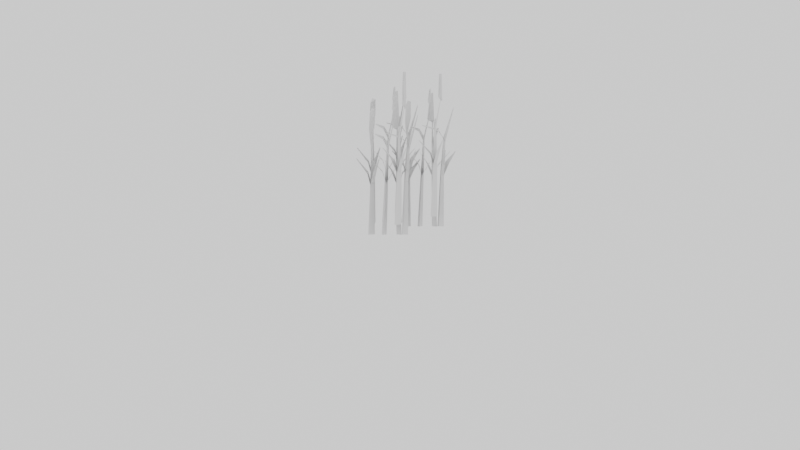 # Source: hex_wheat.blend  (saved by Blender 2.79.0; exported with 4.5.12 LTS)
import bpy
from mathutils import Matrix  # noqa: F401  (used for matrix-valued properties, if any)

bpy.ops.wm.read_factory_settings(use_empty=True)
scene = bpy.context.scene
scene.name = 'Scene'

# ---- collections
col_collection_1 = bpy.data.collections.new('Collection 1'); scene.collection.children.link(col_collection_1)
col_collection_2 = bpy.data.collections.new('Collection 2'); scene.collection.children.link(col_collection_2)
col_collection_2.hide_render = True
col_collection_2.hide_viewport = True
col_collection_6 = bpy.data.collections.new('Collection 6'); scene.collection.children.link(col_collection_6)
col_collection_6.hide_render = True
col_collection_6.hide_viewport = True

# ---- materials (node trees are filled in below, after node groups)
mat_grass = bpy.data.materials.new('grass')
mat_grass.alpha_threshold = 0.0
mat_grass.use_transparent_shadow = False
mat_grass.roughness = 0.5

# ---- material node trees

# ---- world
world_world = bpy.data.worlds.new('World'); scene.world = world_world
world_world.color = (0.89, 0.89, 0.89)
world_world.use_sun_shadow = False
world_world.sun_shadow_jitter_overblur = 0.0
world_world.cycles.sampling_method = 'MANUAL'

# ---- cameras
cam_camera = bpy.data.cameras.new('Camera')
cam_camera.clip_end = 100.0
cam_camera.lens = 100.0
cam_camera.sensor_width = 32.0
cam_camera.sensor_height = 18.0
cam_camera.ortho_scale = 7.314
cam_camera.show_safe_areas = True
cam_camera.show_name = True
cam_camera.show_composition_thirds = True
cam_camera.dof.focus_distance = 0.0
cam_camera.dof.aperture_fstop = 128.0

# ---- meshes
me_cube = bpy.data.meshes.new('Cube')
me_cube.from_pydata([(-0.01012, 0.03335, -0.02509), (-0.001919, 0.05002, 0.1148), (-0.01094, 0.04167, 0.1216), (-0.005446, 0.05489, 0.1993), (0.004709, 0.03332, -0.02518), (-0.01074, 0.05052, 0.2095), (0.004723, 0.04809, -0.02586), (-0.005717, 0.0504, 0.2084), (-0.002209, 0.04159, 0.1211), (-0.01784, 0.06951, 0.1527), (-0.02663, 0.06254, 0.1597), (-0.04391, 0.09484, 0.1878), (-0.04551, 0.09333, 0.189), (0.001774, 0.03568, 0.2301), (-0.002719, 0.02882, 0.2398), (0.008312, -0.01515, 0.2522), (0.006732, -0.01653, 0.255), (0.006089, 0.05033, 0.1453), (0.007114, 0.04211, 0.1528), (0.04226, 0.04404, 0.1889), (0.04219, 0.04174, 0.1906), (0.005099, -0.03262, -0.02516), (0.02317, -0.0369, 0.12), (0.01302, -0.02998, 0.1275), (0.02714, -0.03237, 0.2149), (0.008372, -0.04709, -0.02524), (0.0217, -0.02819, 0.2252), (0.02277, -0.04381, -0.02593), (0.02269, -0.03311, 0.2241), (0.01489, -0.0385, 0.1269), (0.03862, -0.01703, 0.1546), (0.02986, -0.01002, 0.1613), (0.0575, 0.01403, 0.1877), (0.05567, 0.01525, 0.1889), (0.01002, -0.0437, 0.2432), (0.002329, -0.04085, 0.2517), (-0.03807, -0.06142, 0.2584), (-0.03977, -0.06018, 0.2609), (0.02526, -0.04464, 0.1484), (0.01747, -0.04747, 0.1554), (0.0272, -0.0813, 0.1889), (0.02495, -0.08175, 0.1906), (-0.07082, -0.0177, -0.02516), (-0.08389, -0.03089, 0.1147), (-0.07269, -0.02584, 0.1215), (-0.0821, -0.03664, 0.1991), (-0.08487, -0.01295, -0.02524), (-0.07569, -0.03418, 0.2084), (-0.08958, -0.02695, -0.02593), (-0.08041, -0.03246, 0.2074), (-0.08094, -0.02299, 0.121), (-0.075, -0.05444, 0.1526), (-0.06445, -0.05062, 0.1596), (-0.05833, -0.08674, 0.1877), (-0.05633, -0.08582, 0.1889), (-0.08284, -0.01613, 0.23), (-0.0764, -0.01105, 0.2398), (-0.07288, 0.03415, 0.2522), (-0.07094, 0.03495, 0.255), (-0.09159, -0.02865, 0.1452), (-0.08994, -0.02052, 0.1527), (-0.1239, -0.01118, 0.1889), (-0.1231, -0.00903, 0.1906), (0.003351, -0.07724, 0.002579), (-0.008235, -0.09343, 0.1481), (0.003026, -0.08849, 0.1556), (-0.005841, -0.1004, 0.2432), (-0.01071, -0.07247, 0.00249), (0.0006171, -0.09805, 0.2536), (-0.01541, -0.08647, 0.001805), (-0.004114, -0.09632, 0.2525), (-0.00523, -0.08563, 0.1551), (0.0003916, -0.1164, 0.1827), (0.01091, -0.1125, 0.1894), (0.01659, -0.1478, 0.2157), (0.01858, -0.1469, 0.2169), (-0.006658, -0.07974, 0.2715), (-0.000263, -0.07456, 0.28), (0.002971, -0.02878, 0.2866), (0.004894, -0.02795, 0.2891), (-0.01608, -0.09088, 0.1765), (-0.01448, -0.08266, 0.1835), (-0.04888, -0.07238, 0.2169), (-0.0481, -0.07021, 0.2186), (-0.03764, -0.02325, -0.02516), (-0.03967, -0.04171, 0.12), (-0.03404, -0.03079, 0.1275), (-0.0347, -0.0451, 0.2149), (-0.0516, -0.02827, -0.02524), (-0.03121, -0.03918, 0.2252), (-0.04658, -0.04216, -0.02593), (-0.03597, -0.04077, 0.2241), (-0.04227, -0.03369, 0.1269), (-0.01806, -0.05462, 0.1546), (-0.01218, -0.04506, 0.1613), (0.01508, -0.06954, 0.1877), (0.01607, -0.06758, 0.1889), (-0.04803, -0.02949, 0.2432), (-0.04615, -0.02151, 0.2517), (-0.0715, 0.01607, 0.2584), (-0.07049, 0.0179, 0.2609), (-0.04709, -0.04474, 0.1484), (-0.05086, -0.03735, 0.1554), (-0.08325, -0.05115, 0.1889), (-0.08396, -0.04897, 0.1906), (-0.006608, 0.05687, 0.2721), (-0.006793, 0.05955, 0.2726), (-0.00971, 0.05821, 0.2736), (0.0503, -0.03063, 0.3138), (0.0504, -0.03053, 0.3075), (0.05026, -0.02943, 0.3147), (-0.08111, -0.03668, 0.2464), (-0.08215, -0.03802, 0.2201), (-0.07807, -0.03782, 0.2473), (0.01187, -0.1057, 0.3329), (0.01131, -0.107, 0.3298), (0.01219, -0.1055, 0.3257), (-0.01312, -0.04947, 0.311), (-0.01335, -0.05049, 0.3061), (-0.01268, -0.04862, 0.3076), (-0.01469, 0.05748, 0.3561), (-0.0081, 0.06126, 0.3584), (-0.006501, 0.05192, 0.3574), (-0.003322, 0.04966, 0.2777), (-0.008825, 0.06636, 0.2815), (-0.02331, 0.0608, 0.2818), (-0.08188, -0.0302, 0.2868), (-0.08736, -0.04976, 0.2703), (-0.07093, -0.03842, 0.2836), (0.01103, -0.1067, 0.3384), (0.00513, -0.1063, 0.3378), (0.01733, -0.09941, 0.3273), (-0.01442, -0.04205, 0.3243), (-0.01487, -0.05113, 0.3273), (-0.02294, -0.04604, 0.3277), (-0.07971, -0.03767, 0.3312), (-0.08496, -0.05514, 0.317), (-0.0704, -0.04561, 0.3278), (0.01249, -0.1381, 0.3984), (0.00797, -0.1336, 0.4013), (0.01549, -0.1352, 0.401), (-0.01363, -0.04243, 0.3636), (-0.01751, -0.05047, 0.363), (-0.01904, -0.04527, 0.3596), (0.09131, 0.07391, -0.001848), (0.09951, 0.09057, 0.138), (0.09049, 0.08222, 0.1448), (0.09598, 0.09545, 0.2225), (0.1061, 0.07387, -0.001934), (0.09069, 0.09108, 0.2328), (0.1061, 0.08864, -0.002619), (0.09571, 0.09095, 0.2316), (0.09922, 0.08214, 0.1443), (0.08359, 0.1101, 0.1759), (0.0748, 0.1031, 0.183), (0.05752, 0.1354, 0.211), (0.05592, 0.1339, 0.2122), (0.1032, 0.07624, 0.2533), (0.09871, 0.06937, 0.2631), (0.1097, 0.0254, 0.2755), (0.1082, 0.02402, 0.2783), (0.1075, 0.09089, 0.1685), (0.1085, 0.08266, 0.1761), (0.1437, 0.08459, 0.2122), (0.1436, 0.0823, 0.2139), (0.1065, 0.007932, -0.001911), (0.1246, 0.003655, 0.1432), (0.1144, 0.01058, 0.1507), (0.1286, 0.008181, 0.2381), (0.1098, -0.006533, -0.001997), (0.1231, 0.01237, 0.2485), (0.1242, -0.00325, -0.002682), (0.1241, 0.007441, 0.2474), (0.1163, 0.002056, 0.1501), (0.1401, 0.02352, 0.1778), (0.1313, 0.03053, 0.1846), (0.1589, 0.05458, 0.211), (0.1571, 0.05581, 0.2122), (0.1114, -0.003144, 0.2665), (0.1038, -0.0002957, 0.2749), (0.06335, -0.02086, 0.2816), (0.06166, -0.01963, 0.2842), (0.1267, -0.004081, 0.1716), (0.1189, -0.006916, 0.1786), (0.1286, -0.04075, 0.2122), (0.1264, -0.04119, 0.2139), (0.03061, 0.02285, -0.001911), (0.01753, 0.009661, 0.1379), (0.02874, 0.01471, 0.1447), (0.01933, 0.003917, 0.2224), (0.01656, 0.0276, -0.001997), (0.02574, 0.006379, 0.2316), (0.01185, 0.0136, -0.002682), (0.02101, 0.008096, 0.2306), (0.02049, 0.01756, 0.1442), (0.02643, -0.01388, 0.1759), (0.03698, -0.01006, 0.1829), (0.0431, -0.04618, 0.211), (0.0451, -0.04526, 0.2122), (0.01859, 0.02443, 0.2533), (0.02503, 0.02951, 0.263), (0.02855, 0.0747, 0.2754), (0.03048, 0.07551, 0.2782), (0.009841, 0.01191, 0.1685), (0.01148, 0.02003, 0.176), (-0.02246, 0.02938, 0.2121), (-0.02166, 0.03153, 0.2138), (0.1048, -0.03668, 0.02582), (0.09319, -0.05287, 0.1714), (0.1045, -0.04794, 0.1789), (0.09559, -0.05985, 0.2665), (0.09072, -0.03192, 0.02574), (0.102, -0.0575, 0.2768), (0.08601, -0.04591, 0.02505), (0.09731, -0.05576, 0.2757), (0.0962, -0.04507, 0.1783), (0.1018, -0.07587, 0.2059), (0.1123, -0.07199, 0.2126), (0.118, -0.1072, 0.2389), (0.12, -0.1063, 0.2401), (0.09477, -0.03918, 0.2948), (0.1012, -0.03401, 0.3032), (0.1044, 0.01177, 0.3098), (0.1063, 0.01261, 0.3124), (0.08535, -0.05032, 0.1997), (0.08695, -0.0421, 0.2067), (0.05255, -0.03183, 0.2401), (0.05333, -0.02966, 0.2418), (0.06379, 0.0173, -0.001911), (0.06175, -0.001158, 0.1432), (0.06738, 0.009767, 0.1507), (0.06673, -0.004539, 0.2381), (0.04983, 0.01228, -0.001997), (0.07022, 0.001374, 0.2485), (0.05485, -0.001608, -0.002682), (0.06545, -0.000219, 0.2474), (0.05915, 0.006866, 0.1501), (0.08336, -0.01406, 0.1778), (0.08925, -0.004508, 0.1846), (0.1165, -0.02899, 0.211), (0.1175, -0.02702, 0.2122), (0.05339, 0.01106, 0.2665), (0.05528, 0.01904, 0.2749), (0.02992, 0.05662, 0.2816), (0.03094, 0.05846, 0.2842), (0.05433, -0.004182, 0.1716), (0.05056, 0.003202, 0.1786), (0.01818, -0.01059, 0.2122), (0.01746, -0.008415, 0.2139), (0.09482, 0.09743, 0.2953), (0.09463, 0.1001, 0.2958), (0.09172, 0.09877, 0.2969), (0.1517, 0.009921, 0.337), (0.1518, 0.01002, 0.3308), (0.1517, 0.01112, 0.3379), (0.02032, 0.003871, 0.2696), (0.01928, 0.002539, 0.2434), (0.02336, 0.002731, 0.2706), (0.1133, -0.06512, 0.3561), (0.1127, -0.06644, 0.3531), (0.1136, -0.0649, 0.3489), (0.08831, -0.008916, 0.3343), (0.08808, -0.009933, 0.3293), (0.08875, -0.008061, 0.3308), (0.08673, 0.09803, 0.3794), (0.09333, 0.1018, 0.3817), (0.09493, 0.09248, 0.3806), (0.0981, 0.09022, 0.3009), (0.0926, 0.1069, 0.3048), (0.07812, 0.1014, 0.305), (0.01955, 0.01035, 0.31), (0.01407, -0.009206, 0.2935), (0.0305, 0.00214, 0.3069), (0.1125, -0.06618, 0.3617), (0.1066, -0.06574, 0.361), (0.1188, -0.05886, 0.3505), (0.08701, -0.001492, 0.3475), (0.08656, -0.01058, 0.3506), (0.07848, -0.005481, 0.351), (0.02171, 0.002882, 0.3544), (0.01646, -0.01458, 0.3402), (0.03103, -0.005058, 0.3511), (0.1139, -0.09752, 0.4216), (0.1094, -0.09308, 0.4245), (0.1169, -0.09464, 0.4243), (0.08779, -0.001878, 0.3869), (0.08392, -0.00991, 0.3863), (0.08239, -0.004716, 0.3828), (-0.009612, 0.1516, 0.008417), (-0.001409, 0.1682, 0.1483), (-0.01043, 0.1599, 0.1551), (-0.004937, 0.1731, 0.2328), (0.005219, 0.1515, 0.008331), (-0.01023, 0.1687, 0.2431), (0.005233, 0.1663, 0.007646), (-0.005207, 0.1686, 0.2419), (-0.001699, 0.1598, 0.1546), (-0.01733, 0.1877, 0.1862), (-0.02612, 0.1808, 0.1932), (-0.0434, 0.2131, 0.2213), (-0.045, 0.2116, 0.2225), (0.002284, 0.1539, 0.2636), (-0.00221, 0.147, 0.2733), (0.008821, 0.1031, 0.2857), (0.007241, 0.1017, 0.2885), (0.006598, 0.1686, 0.1788), (0.007624, 0.1603, 0.1863), (0.04277, 0.1623, 0.2224), (0.0427, 0.16, 0.2241), (0.005608, 0.0856, 0.008353), (0.02368, 0.08132, 0.1535), (0.01353, 0.08824, 0.161), (0.02765, 0.08585, 0.2484), (0.008882, 0.07113, 0.008267), (0.02221, 0.09003, 0.2588), (0.02328, 0.07441, 0.007582), (0.0232, 0.08511, 0.2576), (0.0154, 0.07972, 0.1604), (0.03913, 0.1012, 0.1881), (0.03037, 0.1082, 0.1948), (0.05801, 0.1322, 0.2212), (0.05618, 0.1335, 0.2224), (0.01053, 0.07452, 0.2767), (0.002838, 0.07737, 0.2852), (-0.03756, 0.0568, 0.2919), (-0.03926, 0.05804, 0.2944), (0.02577, 0.07358, 0.1819), (0.01798, 0.07075, 0.1889), (0.02771, 0.03692, 0.2224), (0.02546, 0.03647, 0.2241), (-0.07031, 0.1005, 0.008353), (-0.08338, 0.08733, 0.1482), (-0.07218, 0.09238, 0.155), (-0.08159, 0.08158, 0.2326), (-0.08436, 0.1053, 0.008267), (-0.07518, 0.08404, 0.2419), (-0.08907, 0.09127, 0.007582), (-0.0799, 0.08576, 0.2409), (-0.08043, 0.09523, 0.1545), (-0.07449, 0.06378, 0.1862), (-0.06394, 0.0676, 0.1932), (-0.05782, 0.03148, 0.2212), (-0.05582, 0.0324, 0.2224), (-0.08233, 0.1021, 0.2635), (-0.07589, 0.1072, 0.2733), (-0.07237, 0.1524, 0.2857), (-0.07043, 0.1532, 0.2885), (-0.09108, 0.08957, 0.1787), (-0.08943, 0.0977, 0.1863), (-0.1234, 0.107, 0.2224), (-0.1226, 0.1092, 0.2241), (0.003861, 0.04098, 0.03609), (-0.007725, 0.02479, 0.1816), (0.003536, 0.02973, 0.1891), (-0.005331, 0.01781, 0.2767), (-0.0102, 0.04575, 0.036), (0.001127, 0.02017, 0.2871), (-0.0149, 0.03175, 0.03532), (-0.003604, 0.0219, 0.286), (-0.004721, 0.03259, 0.1886), (0.0009012, 0.001797, 0.2162), (0.01142, 0.005674, 0.2229), (0.0171, -0.02956, 0.2492), (0.01909, -0.02863, 0.2504), (-0.006148, 0.03848, 0.305), (0.0002466, 0.04366, 0.3135), (0.00348, 0.08944, 0.3201), (0.005403, 0.09027, 0.3227), (-0.01557, 0.02734, 0.21), (-0.01397, 0.03556, 0.217), (-0.04837, 0.04584, 0.2504), (-0.04759, 0.04801, 0.2521), (-0.03713, 0.09497, 0.008353), (-0.03916, 0.07651, 0.1535), (-0.03353, 0.08743, 0.161), (-0.03419, 0.07312, 0.2484), (-0.05109, 0.08995, 0.008267), (-0.0307, 0.07904, 0.2588), (-0.04607, 0.07606, 0.007582), (-0.03546, 0.07745, 0.2576), (-0.04176, 0.08453, 0.1604), (-0.01755, 0.0636, 0.1881), (-0.01167, 0.07316, 0.1948), (0.01559, 0.04868, 0.2212), (0.01658, 0.05064, 0.2224), (-0.04752, 0.08873, 0.2767), (-0.04564, 0.09671, 0.2852), (-0.07099, 0.1343, 0.2919), (-0.06998, 0.1361, 0.2944), (-0.04658, 0.07348, 0.1819), (-0.05035, 0.08087, 0.1889), (-0.08274, 0.06707, 0.2224), (-0.08345, 0.06925, 0.2241), (-0.006098, 0.1751, 0.3056), (-0.006283, 0.1778, 0.3061), (-0.009201, 0.1764, 0.3071), (0.05081, 0.08758, 0.3473), (0.05091, 0.08769, 0.341), (0.05077, 0.08879, 0.3482), (-0.0806, 0.08154, 0.2799), (-0.08164, 0.0802, 0.2536), (-0.07756, 0.0804, 0.2808), (0.01238, 0.01255, 0.3664), (0.01182, 0.01122, 0.3634), (0.0127, 0.01276, 0.3592), (-0.01261, 0.06875, 0.3445), (-0.01284, 0.06773, 0.3396), (-0.01217, 0.0696, 0.3411), (-0.01418, 0.1757, 0.3896), (-0.007591, 0.1795, 0.3919), (-0.005992, 0.1701, 0.3909), (-0.002812, 0.1679, 0.3112), (-0.008316, 0.1846, 0.3151), (-0.0228, 0.179, 0.3153), (-0.08137, 0.08802, 0.3203), (-0.08685, 0.06846, 0.3038), (-0.07042, 0.0798, 0.3172), (0.01154, 0.01149, 0.3719), (0.00564, 0.01193, 0.3713), (0.01784, 0.01881, 0.3608), (-0.01391, 0.07617, 0.3578), (-0.01436, 0.06709, 0.3608), (-0.02243, 0.07218, 0.3612), (-0.0792, 0.08055, 0.3647), (-0.08445, 0.06308, 0.3505), (-0.06989, 0.07261, 0.3613), (0.013, -0.01985, 0.4319), (0.00848, -0.01541, 0.4348), (0.016, -0.01697, 0.4345), (-0.01312, 0.07579, 0.3971), (-0.017, 0.06775, 0.3965), (-0.01853, 0.07295, 0.3931)], [], [(8, 1, 3, 7), (6, 1, 8, 4), (4, 8, 2, 0), (26, 28, 108, 110), (2, 8, 7, 5), (107, 106, 3, 5), (7, 3, 106, 105), (5, 3, 1, 2), (2, 1, 6, 0), (1, 2, 10, 9), (9, 10, 12, 11), (3, 5, 14, 13), (13, 14, 16, 15), (8, 1, 17, 18), (18, 17, 19, 20), (29, 22, 24, 28), (27, 22, 29, 25), (25, 29, 23, 21), (47, 49, 111, 113), (23, 29, 28, 26), (110, 109, 24, 26), (28, 24, 109, 108), (26, 24, 22, 23), (23, 22, 27, 21), (22, 23, 31, 30), (30, 31, 33, 32), (24, 26, 35, 34), (34, 35, 37, 36), (29, 22, 38, 39), (39, 38, 40, 41), (50, 43, 45, 49), (48, 43, 50, 46), (46, 50, 44, 42), (68, 70, 114, 116), (44, 50, 49, 47), (113, 112, 45, 47), (49, 45, 112, 111), (47, 45, 43, 44), (44, 43, 48, 42), (43, 44, 52, 51), (51, 52, 54, 53), (45, 47, 56, 55), (55, 56, 58, 57), (50, 43, 59, 60), (60, 59, 61, 62), (71, 64, 66, 70), (69, 64, 71, 67), (67, 71, 65, 63), (89, 91, 117, 119), (65, 71, 70, 68), (116, 115, 66, 68), (70, 66, 115, 114), (68, 66, 64, 65), (65, 64, 69, 63), (64, 65, 73, 72), (72, 73, 75, 74), (66, 68, 77, 76), (76, 77, 79, 78), (71, 64, 80, 81), (81, 80, 82, 83), (92, 85, 87, 91), (90, 85, 92, 88), (88, 92, 86, 84), (86, 92, 91, 89), (119, 118, 87, 89), (91, 87, 118, 117), (89, 87, 85, 86), (86, 85, 90, 84), (85, 86, 94, 93), (93, 94, 96, 95), (87, 89, 98, 97), (97, 98, 100, 99), (92, 85, 101, 102), (102, 101, 103, 104), (5, 7, 105, 107), (114, 115, 130, 129), (106, 107, 125, 124), (116, 114, 129, 131), (105, 106, 124, 123), (112, 113, 128, 127), (107, 105, 123, 125), (111, 112, 127, 126), (118, 119, 134, 133), (113, 111, 126, 128), (117, 118, 133, 132), (119, 117, 132, 134), (115, 116, 131, 130), (122, 121, 120), (132, 133, 142, 141), (134, 132, 141, 143), (130, 131, 140, 139), (135, 136, 137), (138, 139, 140), (141, 142, 143), (128, 126, 135, 137), (133, 134, 143, 142), (126, 127, 136, 135), (125, 123, 122, 120), (127, 128, 137, 136), (123, 124, 121, 122), (131, 129, 138, 140), (124, 125, 120, 121), (129, 130, 139, 138), (152, 145, 147, 151), (150, 145, 152, 148), (148, 152, 146, 144), (170, 172, 252, 254), (146, 152, 151, 149), (251, 250, 147, 149), (151, 147, 250, 249), (149, 147, 145, 146), (146, 145, 150, 144), (145, 146, 154, 153), (153, 154, 156, 155), (147, 149, 158, 157), (157, 158, 160, 159), (152, 145, 161, 162), (162, 161, 163, 164), (173, 166, 168, 172), (171, 166, 173, 169), (169, 173, 167, 165), (191, 193, 255, 257), (167, 173, 172, 170), (254, 253, 168, 170), (172, 168, 253, 252), (170, 168, 166, 167), (167, 166, 171, 165), (166, 167, 175, 174), (174, 175, 177, 176), (168, 170, 179, 178), (178, 179, 181, 180), (173, 166, 182, 183), (183, 182, 184, 185), (194, 187, 189, 193), (192, 187, 194, 190), (190, 194, 188, 186), (212, 214, 258, 260), (188, 194, 193, 191), (257, 256, 189, 191), (193, 189, 256, 255), (191, 189, 187, 188), (188, 187, 192, 186), (187, 188, 196, 195), (195, 196, 198, 197), (189, 191, 200, 199), (199, 200, 202, 201), (194, 187, 203, 204), (204, 203, 205, 206), (215, 208, 210, 214), (213, 208, 215, 211), (211, 215, 209, 207), (233, 235, 261, 263), (209, 215, 214, 212), (260, 259, 210, 212), (214, 210, 259, 258), (212, 210, 208, 209), (209, 208, 213, 207), (208, 209, 217, 216), (216, 217, 219, 218), (210, 212, 221, 220), (220, 221, 223, 222), (215, 208, 224, 225), (225, 224, 226, 227), (236, 229, 231, 235), (234, 229, 236, 232), (232, 236, 230, 228), (230, 236, 235, 233), (263, 262, 231, 233), (235, 231, 262, 261), (233, 231, 229, 230), (230, 229, 234, 228), (229, 230, 238, 237), (237, 238, 240, 239), (231, 233, 242, 241), (241, 242, 244, 243), (236, 229, 245, 246), (246, 245, 247, 248), (149, 151, 249, 251), (258, 259, 274, 273), (250, 251, 269, 268), (260, 258, 273, 275), (249, 250, 268, 267), (256, 257, 272, 271), (251, 249, 267, 269), (255, 256, 271, 270), (262, 263, 278, 277), (257, 255, 270, 272), (261, 262, 277, 276), (263, 261, 276, 278), (259, 260, 275, 274), (266, 265, 264), (276, 277, 286, 285), (278, 276, 285, 287), (274, 275, 284, 283), (279, 280, 281), (282, 283, 284), (285, 286, 287), (272, 270, 279, 281), (277, 278, 287, 286), (270, 271, 280, 279), (269, 267, 266, 264), (271, 272, 281, 280), (267, 268, 265, 266), (275, 273, 282, 284), (268, 269, 264, 265), (273, 274, 283, 282), (296, 289, 291, 295), (294, 289, 296, 292), (292, 296, 290, 288), (314, 316, 396, 398), (290, 296, 295, 293), (395, 394, 291, 293), (295, 291, 394, 393), (293, 291, 289, 290), (290, 289, 294, 288), (289, 290, 298, 297), (297, 298, 300, 299), (291, 293, 302, 301), (301, 302, 304, 303), (296, 289, 305, 306), (306, 305, 307, 308), (317, 310, 312, 316), (315, 310, 317, 313), (313, 317, 311, 309), (335, 337, 399, 401), (311, 317, 316, 314), (398, 397, 312, 314), (316, 312, 397, 396), (314, 312, 310, 311), (311, 310, 315, 309), (310, 311, 319, 318), (318, 319, 321, 320), (312, 314, 323, 322), (322, 323, 325, 324), (317, 310, 326, 327), (327, 326, 328, 329), (338, 331, 333, 337), (336, 331, 338, 334), (334, 338, 332, 330), (356, 358, 402, 404), (332, 338, 337, 335), (401, 400, 333, 335), (337, 333, 400, 399), (335, 333, 331, 332), (332, 331, 336, 330), (331, 332, 340, 339), (339, 340, 342, 341), (333, 335, 344, 343), (343, 344, 346, 345), (338, 331, 347, 348), (348, 347, 349, 350), (359, 352, 354, 358), (357, 352, 359, 355), (355, 359, 353, 351), (377, 379, 405, 407), (353, 359, 358, 356), (404, 403, 354, 356), (358, 354, 403, 402), (356, 354, 352, 353), (353, 352, 357, 351), (352, 353, 361, 360), (360, 361, 363, 362), (354, 356, 365, 364), (364, 365, 367, 366), (359, 352, 368, 369), (369, 368, 370, 371), (380, 373, 375, 379), (378, 373, 380, 376), (376, 380, 374, 372), (374, 380, 379, 377), (407, 406, 375, 377), (379, 375, 406, 405), (377, 375, 373, 374), (374, 373, 378, 372), (373, 374, 382, 381), (381, 382, 384, 383), (375, 377, 386, 385), (385, 386, 388, 387), (380, 373, 389, 390), (390, 389, 391, 392), (293, 295, 393, 395), (402, 403, 418, 417), (394, 395, 413, 412), (404, 402, 417, 419), (393, 394, 412, 411), (400, 401, 416, 415), (395, 393, 411, 413), (399, 400, 415, 414), (406, 407, 422, 421), (401, 399, 414, 416), (405, 406, 421, 420), (407, 405, 420, 422), (403, 404, 419, 418), (410, 409, 408), (420, 421, 430, 429), (422, 420, 429, 431), (418, 419, 428, 427), (423, 424, 425), (426, 427, 428), (429, 430, 431), (416, 414, 423, 425), (421, 422, 431, 430), (414, 415, 424, 423), (413, 411, 410, 408), (415, 416, 425, 424), (411, 412, 409, 410), (419, 417, 426, 428), (412, 413, 408, 409), (417, 418, 427, 426)])
me_cube.materials.append(mat_grass)
me_cube.use_remesh_preserve_volume = False
me_cube.use_remesh_preserve_attributes = False
me_cube.use_mirror_vertex_groups = False
me_cube.update()
me_cube_001 = bpy.data.meshes.new('Cube.001')
me_cube_001.from_pydata([(-0.01012, 0.03335, -0.02509), (-0.001919, 0.05002, 0.1148), (-0.01094, 0.04167, 0.1216), (-0.005446, 0.05489, 0.1993), (0.004709, 0.03332, -0.02518), (-0.01074, 0.05052, 0.2095), (0.004723, 0.04809, -0.02586), (-0.005717, 0.0504, 0.2084), (-0.002209, 0.04159, 0.1211), (-0.01784, 0.06951, 0.1527), (-0.02663, 0.06254, 0.1597), (-0.04391, 0.09484, 0.1878), (-0.04551, 0.09333, 0.189), (0.001774, 0.03568, 0.2301), (-0.002719, 0.02882, 0.2398), (0.008312, -0.01515, 0.2522), (0.006732, -0.01653, 0.255), (0.006089, 0.05033, 0.1453), (0.007114, 0.04211, 0.1528), (0.04226, 0.04404, 0.1889), (0.04219, 0.04174, 0.1906), (0.005099, -0.03262, -0.02516), (0.02317, -0.0369, 0.12), (0.01302, -0.02998, 0.1275), (0.02714, -0.03237, 0.2149), (0.008372, -0.04709, -0.02524), (0.0217, -0.02819, 0.2252), (0.02277, -0.04381, -0.02593), (0.02269, -0.03311, 0.2241), (0.01489, -0.0385, 0.1269), (0.03862, -0.01703, 0.1546), (0.02986, -0.01002, 0.1613), (0.0575, 0.01403, 0.1877), (0.05567, 0.01525, 0.1889), (0.01002, -0.0437, 0.2432), (0.002329, -0.04085, 0.2517), (-0.03807, -0.06142, 0.2584), (-0.03977, -0.06018, 0.2609), (0.02526, -0.04464, 0.1484), (0.01747, -0.04747, 0.1554), (0.0272, -0.0813, 0.1889), (0.02495, -0.08175, 0.1906), (-0.07082, -0.0177, -0.02516), (-0.08389, -0.03089, 0.1147), (-0.07269, -0.02584, 0.1215), (-0.0821, -0.03664, 0.1991), (-0.08487, -0.01295, -0.02524), (-0.07569, -0.03418, 0.2084), (-0.08958, -0.02695, -0.02593), (-0.08041, -0.03246, 0.2074), (-0.08094, -0.02299, 0.121), (-0.075, -0.05444, 0.1526), (-0.06445, -0.05062, 0.1596), (-0.05833, -0.08674, 0.1877), (-0.05633, -0.08582, 0.1889), (-0.08284, -0.01613, 0.23), (-0.0764, -0.01105, 0.2398), (-0.07288, 0.03415, 0.2522), (-0.07094, 0.03495, 0.255), (-0.09159, -0.02865, 0.1452), (-0.08994, -0.02052, 0.1527), (-0.1239, -0.01118, 0.1889), (-0.1231, -0.00903, 0.1906), (0.003351, -0.07724, 0.002579), (-0.008235, -0.09343, 0.1481), (0.003026, -0.08849, 0.1556), (-0.005841, -0.1004, 0.2432), (-0.01071, -0.07247, 0.00249), (0.0006171, -0.09805, 0.2536), (-0.01541, -0.08647, 0.001805), (-0.004114, -0.09632, 0.2525), (-0.00523, -0.08563, 0.1551), (0.0003916, -0.1164, 0.1827), (0.01091, -0.1125, 0.1894), (0.01659, -0.1478, 0.2157), (0.01858, -0.1469, 0.2169), (-0.006658, -0.07974, 0.2715), (-0.000263, -0.07456, 0.28), (0.002971, -0.02878, 0.2866), (0.004894, -0.02795, 0.2891), (-0.01608, -0.09088, 0.1765), (-0.01448, -0.08266, 0.1835), (-0.04888, -0.07238, 0.2169), (-0.0481, -0.07021, 0.2186), (-0.03764, -0.02325, -0.02516), (-0.03967, -0.04171, 0.12), (-0.03404, -0.03079, 0.1275), (-0.0347, -0.0451, 0.2149), (-0.0516, -0.02827, -0.02524), (-0.03121, -0.03918, 0.2252), (-0.04658, -0.04216, -0.02593), (-0.03597, -0.04077, 0.2241), (-0.04227, -0.03369, 0.1269), (-0.01806, -0.05462, 0.1546), (-0.01218, -0.04506, 0.1613), (0.01508, -0.06954, 0.1877), (0.01607, -0.06758, 0.1889), (-0.04803, -0.02949, 0.2432), (-0.04615, -0.02151, 0.2517), (-0.0715, 0.01607, 0.2584), (-0.07049, 0.0179, 0.2609), (-0.04709, -0.04474, 0.1484), (-0.05086, -0.03735, 0.1554), (-0.08325, -0.05115, 0.1889), (-0.08396, -0.04897, 0.1906), (-0.006608, 0.05687, 0.2721), (-0.006793, 0.05955, 0.2726), (-0.00971, 0.05821, 0.2736), (0.0503, -0.03063, 0.3138), (0.0504, -0.03053, 0.3075), (0.05026, -0.02943, 0.3147), (-0.08111, -0.03668, 0.2464), (-0.08215, -0.03802, 0.2201), (-0.07807, -0.03782, 0.2473), (0.01187, -0.1057, 0.3329), (0.01131, -0.107, 0.3298), (0.01219, -0.1055, 0.3257), (-0.01312, -0.04947, 0.311), (-0.01335, -0.05049, 0.3061), (-0.01268, -0.04862, 0.3076), (-0.01469, 0.05748, 0.3561), (-0.0081, 0.06126, 0.3584), (-0.006501, 0.05192, 0.3574), (-0.003322, 0.04966, 0.2777), (-0.008825, 0.06636, 0.2815), (-0.02331, 0.0608, 0.2818), (-0.08188, -0.0302, 0.2868), (-0.08736, -0.04976, 0.2703), (-0.07093, -0.03842, 0.2836), (0.01103, -0.1067, 0.3384), (0.00513, -0.1063, 0.3378), (0.01733, -0.09941, 0.3273), (-0.01442, -0.04205, 0.3243), (-0.01487, -0.05113, 0.3273), (-0.02294, -0.04604, 0.3277), (-0.07971, -0.03767, 0.3312), (-0.08496, -0.05514, 0.317), (-0.0704, -0.04561, 0.3278), (0.01249, -0.1381, 0.3984), (0.00797, -0.1336, 0.4013), (0.01549, -0.1352, 0.401), (-0.01363, -0.04243, 0.3636), (-0.01751, -0.05047, 0.363), (-0.01904, -0.04527, 0.3596)], [], [(8, 1, 3, 7), (6, 1, 8, 4), (4, 8, 2, 0), (26, 28, 108, 110), (2, 8, 7, 5), (107, 106, 3, 5), (7, 3, 106, 105), (5, 3, 1, 2), (2, 1, 6, 0), (1, 2, 10, 9), (9, 10, 12, 11), (3, 5, 14, 13), (13, 14, 16, 15), (8, 1, 17, 18), (18, 17, 19, 20), (29, 22, 24, 28), (27, 22, 29, 25), (25, 29, 23, 21), (47, 49, 111, 113), (23, 29, 28, 26), (110, 109, 24, 26), (28, 24, 109, 108), (26, 24, 22, 23), (23, 22, 27, 21), (22, 23, 31, 30), (30, 31, 33, 32), (24, 26, 35, 34), (34, 35, 37, 36), (29, 22, 38, 39), (39, 38, 40, 41), (50, 43, 45, 49), (48, 43, 50, 46), (46, 50, 44, 42), (68, 70, 114, 116), (44, 50, 49, 47), (113, 112, 45, 47), (49, 45, 112, 111), (47, 45, 43, 44), (44, 43, 48, 42), (43, 44, 52, 51), (51, 52, 54, 53), (45, 47, 56, 55), (55, 56, 58, 57), (50, 43, 59, 60), (60, 59, 61, 62), (71, 64, 66, 70), (69, 64, 71, 67), (67, 71, 65, 63), (89, 91, 117, 119), (65, 71, 70, 68), (116, 115, 66, 68), (70, 66, 115, 114), (68, 66, 64, 65), (65, 64, 69, 63), (64, 65, 73, 72), (72, 73, 75, 74), (66, 68, 77, 76), (76, 77, 79, 78), (71, 64, 80, 81), (81, 80, 82, 83), (92, 85, 87, 91), (90, 85, 92, 88), (88, 92, 86, 84), (86, 92, 91, 89), (119, 118, 87, 89), (91, 87, 118, 117), (89, 87, 85, 86), (86, 85, 90, 84), (85, 86, 94, 93), (93, 94, 96, 95), (87, 89, 98, 97), (97, 98, 100, 99), (92, 85, 101, 102), (102, 101, 103, 104), (5, 7, 105, 107), (114, 115, 130, 129), (106, 107, 125, 124), (116, 114, 129, 131), (105, 106, 124, 123), (112, 113, 128, 127), (107, 105, 123, 125), (111, 112, 127, 126), (118, 119, 134, 133), (113, 111, 126, 128), (117, 118, 133, 132), (119, 117, 132, 134), (115, 116, 131, 130), (122, 121, 120), (132, 133, 142, 141), (134, 132, 141, 143), (130, 131, 140, 139), (135, 136, 137), (138, 139, 140), (141, 142, 143), (128, 126, 135, 137), (133, 134, 143, 142), (126, 127, 136, 135), (125, 123, 122, 120), (127, 128, 137, 136), (123, 124, 121, 122), (131, 129, 138, 140), (124, 125, 120, 121), (129, 130, 139, 138)])
me_cube_001.materials.append(mat_grass)
me_cube_001.use_remesh_preserve_volume = False
me_cube_001.use_remesh_preserve_attributes = False
me_cube_001.use_mirror_vertex_groups = False
me_cube_001.update()

# ---- objects
ob_cube = bpy.data.objects.new('Cube', me_cube)
ob_cube_001 = bpy.data.objects.new('Cube.001', me_cube_001)
ob_camera = bpy.data.objects.new('Camera', cam_camera)

# ---- transforms, parenting, visibility, modifiers, constraints
ob_cube.location = (0.0, 0.0, 0.0)
ob_cube.scale = (1.412, 1.412, 1.412)
ob_cube.lineart.crease_threshold = 0.0
ob_cube_001.location = (0.0, 0.0, 0.0)
ob_cube_001.scale = (0.7967, 0.7967, 0.6219)
ob_cube_001.lineart.crease_threshold = 0.0
ob_camera.location = (0.0, -10.0, 0.0)
ob_camera.rotation_euler = (1.571, 2.22e-16, 2.22e-16)
ob_camera.lock_rotations_4d = False
ob_camera.empty_display_type = 'ARROWS'
ob_camera.color = (0.0, 0.0, 0.0, 0.0)
ob_camera.display_type = 'WIRE'
ob_camera.lineart.crease_threshold = 0.0

# ---- collection membership
col_collection_1.objects.link(ob_cube)
col_collection_2.objects.link(ob_cube_001)
col_collection_6.objects.link(ob_camera)

# ---- scene / render settings (as saved in the file)
scene.camera = ob_camera
scene.frame_start = 1; scene.frame_end = 250; scene.frame_set(1)
scene.render.engine = 'BLENDER_EEVEE_NEXT'
scene.render.image_settings.compression = 75
scene.render.resolution_x = 2560
scene.render.resolution_y = 1440
scene.render.resolution_percentage = 25
scene.render.fps = 30
scene.render.dither_intensity = 0.5
scene.render.use_stamp_time = False
scene.render.use_stamp_frame = False
scene.render.use_stamp_camera = False
scene.render.use_stamp_scene = False
scene.render.use_stamp_filename = False
scene.render.stamp_font_size = 10
scene.render.stamp_foreground = (0.7037, 0.7037, 0.7037, 1.0)
scene.render.stamp_background = (0.0, 0.0, 0.0, 0.5)
scene.cycles.use_denoising = False
scene.cycles.samples = 64
scene.cycles.sampling_pattern = 'TABULATED_SOBOL'
scene.cycles.light_sampling_threshold = 0.0
scene.cycles.use_adaptive_sampling = False
scene.cycles.use_light_tree = False
scene.cycles.caustics_reflective = False
scene.cycles.caustics_refractive = False
scene.cycles.blur_glossy = 0.05
scene.cycles.max_bounces = 8
scene.cycles.diffuse_bounces = 0
scene.cycles.glossy_bounces = 1
scene.cycles.transmission_bounces = 2
scene.cycles.seed = 1
scene.cycles.use_animated_seed = True
scene.cycles.sample_clamp_indirect = 0.0
scene.view_settings.view_transform = 'Filmic'
bpy.context.view_layer.update()
